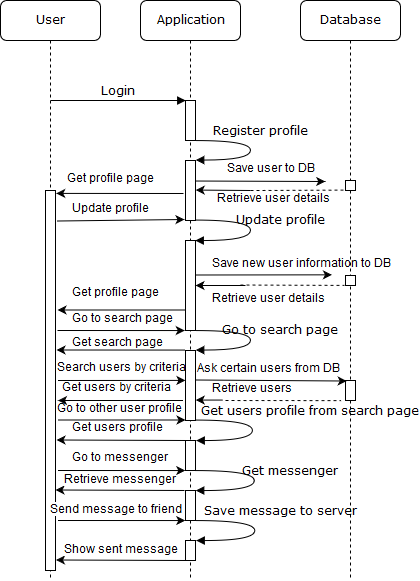

The diagram above was exported from draw.io. Its source (the exported page's mxGraphModel, read from the mxfile embedded in the PNG):
<mxGraphModel dx="400" dy="219" grid="1" gridSize="10" guides="1" tooltips="1" connect="1" arrows="1" fold="1" page="1" pageScale="1" pageWidth="1100" pageHeight="850" background="#ffffff" math="0" shadow="0">
  <root>
    <mxCell id="0" />
    <mxCell id="1" parent="0" />
    <mxCell id="BSzeCqic2YiLYfLrGpwe-22" value="Ask certain users from DB" style="text;html=1;resizable=0;points=[];autosize=1;align=left;verticalAlign=top;spacingTop=-4;rotation=0;" parent="1" vertex="1">
      <mxGeometry x="295" y="440" width="160" height="20" as="geometry" />
    </mxCell>
    <mxCell id="7baba1c4bc27f4b0-2" value="Application" style="shape=umlLifeline;perimeter=lifelinePerimeter;whiteSpace=wrap;html=1;container=1;collapsible=0;recursiveResize=0;outlineConnect=0;rounded=1;shadow=0;comic=0;labelBackgroundColor=none;strokeColor=#000000;strokeWidth=1;fillColor=#FFFFFF;fontFamily=Verdana;fontSize=12;fontColor=#000000;align=center;" parent="1" vertex="1">
      <mxGeometry x="240" y="80" width="100" height="580" as="geometry" />
    </mxCell>
    <mxCell id="7baba1c4bc27f4b0-10" value="" style="html=1;points=[];perimeter=orthogonalPerimeter;rounded=0;shadow=0;comic=0;labelBackgroundColor=none;strokeColor=#000000;strokeWidth=1;fillColor=#FFFFFF;fontFamily=Verdana;fontSize=12;fontColor=#000000;align=center;" parent="7baba1c4bc27f4b0-2" vertex="1">
      <mxGeometry x="45" y="100" width="10" height="40" as="geometry" />
    </mxCell>
    <mxCell id="BSzeCqic2YiLYfLrGpwe-2" value="" style="html=1;points=[];perimeter=orthogonalPerimeter;rounded=0;shadow=0;comic=0;labelBackgroundColor=none;strokeColor=#000000;strokeWidth=1;fillColor=#FFFFFF;fontFamily=Verdana;fontSize=12;fontColor=#000000;align=center;" parent="7baba1c4bc27f4b0-2" vertex="1">
      <mxGeometry x="45" y="160" width="10" height="60" as="geometry" />
    </mxCell>
    <mxCell id="BSzeCqic2YiLYfLrGpwe-10" value="" style="html=1;points=[];perimeter=orthogonalPerimeter;rounded=0;shadow=0;comic=0;labelBackgroundColor=none;strokeColor=#000000;strokeWidth=1;fillColor=#FFFFFF;fontFamily=Verdana;fontSize=12;fontColor=#000000;align=center;" parent="7baba1c4bc27f4b0-2" vertex="1">
      <mxGeometry x="45" y="240" width="10" height="90" as="geometry" />
    </mxCell>
    <mxCell id="BSzeCqic2YiLYfLrGpwe-19" value="" style="html=1;points=[];perimeter=orthogonalPerimeter;rounded=0;shadow=0;comic=0;labelBackgroundColor=none;strokeColor=#000000;strokeWidth=1;fillColor=#FFFFFF;fontFamily=Verdana;fontSize=12;fontColor=#000000;align=center;" parent="7baba1c4bc27f4b0-2" vertex="1">
      <mxGeometry x="45" y="350" width="10" height="70" as="geometry" />
    </mxCell>
    <mxCell id="BSzeCqic2YiLYfLrGpwe-30" value="" style="html=1;points=[];perimeter=orthogonalPerimeter;rounded=0;shadow=0;comic=0;labelBackgroundColor=none;strokeColor=#000000;strokeWidth=1;fillColor=#FFFFFF;fontFamily=Verdana;fontSize=12;fontColor=#000000;align=center;" parent="7baba1c4bc27f4b0-2" vertex="1">
      <mxGeometry x="45" y="440" width="10" height="30" as="geometry" />
    </mxCell>
    <mxCell id="BSzeCqic2YiLYfLrGpwe-32" value="" style="html=1;points=[];perimeter=orthogonalPerimeter;rounded=0;shadow=0;comic=0;labelBackgroundColor=none;strokeColor=#000000;strokeWidth=1;fillColor=#FFFFFF;fontFamily=Verdana;fontSize=12;fontColor=#000000;align=center;" parent="7baba1c4bc27f4b0-2" vertex="1">
      <mxGeometry x="45" y="490" width="10" height="30" as="geometry" />
    </mxCell>
    <mxCell id="BSzeCqic2YiLYfLrGpwe-20" value="Go to search page" style="html=1;verticalAlign=bottom;endArrow=block;labelBackgroundColor=none;fontFamily=Verdana;fontSize=12;elbow=vertical;edgeStyle=orthogonalEdgeStyle;curved=1;exitX=1.021;exitY=1.002;exitPerimeter=0;exitDx=0;exitDy=0;entryX=1.043;entryY=-0.004;entryDx=0;entryDy=0;entryPerimeter=0;" parent="7baba1c4bc27f4b0-2" edge="1" target="BSzeCqic2YiLYfLrGpwe-19" source="BSzeCqic2YiLYfLrGpwe-10">
      <mxGeometry x="0.3007" y="-41" relative="1" as="geometry">
        <mxPoint x="55" y="317" as="sourcePoint" />
        <mxPoint x="60" y="350" as="targetPoint" />
        <Array as="points">
          <mxPoint x="110" y="330" />
          <mxPoint x="110" y="350" />
        </Array>
        <mxPoint x="40" y="30" as="offset" />
      </mxGeometry>
    </mxCell>
    <mxCell id="BSzeCqic2YiLYfLrGpwe-9" value="Update profile" style="html=1;verticalAlign=bottom;endArrow=block;labelBackgroundColor=none;fontFamily=Verdana;fontSize=12;elbow=vertical;edgeStyle=orthogonalEdgeStyle;curved=1;entryX=0.986;entryY=0.001;entryPerimeter=0;exitX=0.986;exitY=0.996;exitPerimeter=0;entryDx=0;entryDy=0;exitDx=0;exitDy=0;" parent="7baba1c4bc27f4b0-2" edge="1" target="BSzeCqic2YiLYfLrGpwe-10" source="BSzeCqic2YiLYfLrGpwe-2">
      <mxGeometry x="0.3007" y="-41" relative="1" as="geometry">
        <mxPoint x="55" y="213" as="sourcePoint" />
        <mxPoint x="60" y="251" as="targetPoint" />
        <Array as="points">
          <mxPoint x="110" y="220" />
          <mxPoint x="110" y="240" />
        </Array>
        <mxPoint x="40" y="30" as="offset" />
      </mxGeometry>
    </mxCell>
    <mxCell id="BSzeCqic2YiLYfLrGpwe-1" value="Register profile" style="html=1;verticalAlign=bottom;endArrow=block;labelBackgroundColor=none;fontFamily=Verdana;fontSize=12;elbow=vertical;edgeStyle=orthogonalEdgeStyle;curved=1;exitX=1.016;exitY=0.997;exitPerimeter=0;entryX=1.028;entryY=-0.004;entryDx=0;entryDy=0;entryPerimeter=0;exitDx=0;exitDy=0;" parent="7baba1c4bc27f4b0-2" edge="1" target="BSzeCqic2YiLYfLrGpwe-2" source="7baba1c4bc27f4b0-10">
      <mxGeometry x="-0.1513" y="10" relative="1" as="geometry">
        <mxPoint x="55" y="121" as="sourcePoint" />
        <mxPoint x="55" y="159" as="targetPoint" />
        <Array as="points">
          <mxPoint x="110" y="140" />
          <mxPoint x="110" y="160" />
        </Array>
        <mxPoint as="offset" />
      </mxGeometry>
    </mxCell>
    <mxCell id="BSzeCqic2YiLYfLrGpwe-29" value="Get users profile from search page" style="html=1;verticalAlign=bottom;endArrow=block;labelBackgroundColor=none;fontFamily=Verdana;fontSize=12;elbow=vertical;edgeStyle=orthogonalEdgeStyle;curved=1;entryX=1.05;entryY=0.002;entryPerimeter=0;exitX=1.005;exitY=0.993;exitPerimeter=0;exitDx=0;exitDy=0;entryDx=0;entryDy=0;" parent="7baba1c4bc27f4b0-2" edge="1" target="BSzeCqic2YiLYfLrGpwe-30" source="BSzeCqic2YiLYfLrGpwe-19">
      <mxGeometry x="-0.15" y="58" relative="1" as="geometry">
        <mxPoint x="57.5" y="410" as="sourcePoint" />
        <mxPoint x="62.5" y="448" as="targetPoint" />
        <Array as="points">
          <mxPoint x="112" y="420" />
          <mxPoint x="112" y="440" />
        </Array>
        <mxPoint as="offset" />
      </mxGeometry>
    </mxCell>
    <mxCell id="BSzeCqic2YiLYfLrGpwe-31" value="Get messenger" style="html=1;verticalAlign=bottom;endArrow=block;labelBackgroundColor=none;fontFamily=Verdana;fontSize=12;elbow=vertical;edgeStyle=orthogonalEdgeStyle;curved=1;entryX=1.016;entryY=0.004;entryPerimeter=0;exitX=0.983;exitY=0.996;exitPerimeter=0;exitDx=0;exitDy=0;entryDx=0;entryDy=0;" parent="7baba1c4bc27f4b0-2" edge="1" target="BSzeCqic2YiLYfLrGpwe-32" source="BSzeCqic2YiLYfLrGpwe-30">
      <mxGeometry x="-0.1419" y="-38" relative="1" as="geometry">
        <mxPoint x="59.551724137931046" y="454.8965517241379" as="sourcePoint" />
        <mxPoint x="64.37931034482756" y="492.8275862068966" as="targetPoint" />
        <Array as="points">
          <mxPoint x="114" y="470" />
          <mxPoint x="114" y="490" />
        </Array>
        <mxPoint x="74" y="10" as="offset" />
      </mxGeometry>
    </mxCell>
    <mxCell id="9IFAfNHeXUBjP-LRVCdi-32" value="" style="html=1;points=[];perimeter=orthogonalPerimeter;rounded=0;shadow=0;comic=0;labelBackgroundColor=none;strokeColor=#000000;strokeWidth=1;fillColor=#FFFFFF;fontFamily=Verdana;fontSize=12;fontColor=#000000;align=center;" vertex="1" parent="7baba1c4bc27f4b0-2">
      <mxGeometry x="45" y="540" width="10" height="20" as="geometry" />
    </mxCell>
    <mxCell id="7baba1c4bc27f4b0-3" value="Database" style="shape=umlLifeline;perimeter=lifelinePerimeter;whiteSpace=wrap;html=1;container=1;collapsible=0;recursiveResize=0;outlineConnect=0;rounded=1;shadow=0;comic=0;labelBackgroundColor=none;strokeColor=#000000;strokeWidth=1;fillColor=#FFFFFF;fontFamily=Verdana;fontSize=12;fontColor=#000000;align=center;" parent="1" vertex="1">
      <mxGeometry x="400" y="80" width="100" height="580" as="geometry" />
    </mxCell>
    <mxCell id="BSzeCqic2YiLYfLrGpwe-21" value="" style="html=1;points=[];perimeter=orthogonalPerimeter;rounded=0;shadow=0;comic=0;labelBackgroundColor=none;strokeColor=#000000;strokeWidth=1;fillColor=#FFFFFF;fontFamily=Verdana;fontSize=12;fontColor=#000000;align=center;" parent="7baba1c4bc27f4b0-3" vertex="1">
      <mxGeometry x="45" y="380" width="10" height="20" as="geometry" />
    </mxCell>
    <mxCell id="9IFAfNHeXUBjP-LRVCdi-12" value="" style="html=1;points=[];perimeter=orthogonalPerimeter;rounded=0;shadow=0;comic=0;labelBackgroundColor=none;strokeColor=#000000;strokeWidth=1;fillColor=#FFFFFF;fontFamily=Verdana;fontSize=12;fontColor=#000000;align=center;" vertex="1" parent="7baba1c4bc27f4b0-3">
      <mxGeometry x="45" y="275" width="10" height="10" as="geometry" />
    </mxCell>
    <mxCell id="9IFAfNHeXUBjP-LRVCdi-13" value="" style="html=1;points=[];perimeter=orthogonalPerimeter;rounded=0;shadow=0;comic=0;labelBackgroundColor=none;strokeColor=#000000;strokeWidth=1;fillColor=#FFFFFF;fontFamily=Verdana;fontSize=12;fontColor=#000000;align=center;" vertex="1" parent="7baba1c4bc27f4b0-3">
      <mxGeometry x="45" y="180" width="10" height="10" as="geometry" />
    </mxCell>
    <mxCell id="7baba1c4bc27f4b0-8" value="User" style="shape=umlLifeline;perimeter=lifelinePerimeter;whiteSpace=wrap;html=1;container=1;collapsible=0;recursiveResize=0;outlineConnect=0;rounded=1;shadow=0;comic=0;labelBackgroundColor=none;strokeColor=#000000;strokeWidth=1;fillColor=#FFFFFF;fontFamily=Verdana;fontSize=12;fontColor=#000000;align=center;" parent="1" vertex="1">
      <mxGeometry x="100" y="80" width="100" height="580" as="geometry" />
    </mxCell>
    <mxCell id="7baba1c4bc27f4b0-9" value="" style="html=1;points=[];perimeter=orthogonalPerimeter;rounded=0;shadow=0;comic=0;labelBackgroundColor=none;strokeColor=#000000;strokeWidth=1;fillColor=#FFFFFF;fontFamily=Verdana;fontSize=12;fontColor=#000000;align=center;" parent="7baba1c4bc27f4b0-8" vertex="1">
      <mxGeometry x="45" y="190" width="10" height="380" as="geometry" />
    </mxCell>
    <mxCell id="7baba1c4bc27f4b0-11" value="Login" style="html=1;verticalAlign=bottom;endArrow=block;entryX=0;entryY=0;labelBackgroundColor=none;fontFamily=Verdana;fontSize=12;edgeStyle=elbowEdgeStyle;elbow=vertical;" parent="1" source="7baba1c4bc27f4b0-8" target="7baba1c4bc27f4b0-10" edge="1">
      <mxGeometry relative="1" as="geometry">
        <mxPoint x="160" y="180" as="sourcePoint" />
        <Array as="points">
          <mxPoint x="150" y="180" />
        </Array>
      </mxGeometry>
    </mxCell>
    <mxCell id="BSzeCqic2YiLYfLrGpwe-3" value="" style="endArrow=classic;html=1;exitX=0.967;exitY=0.342;exitDx=0;exitDy=0;exitPerimeter=0;entryX=0.998;entryY=1.045;entryDx=0;entryDy=0;entryPerimeter=0;" parent="1" edge="1" target="BSzeCqic2YiLYfLrGpwe-6" source="BSzeCqic2YiLYfLrGpwe-2">
      <mxGeometry width="50" height="50" relative="1" as="geometry">
        <mxPoint x="300" y="260" as="sourcePoint" />
        <mxPoint x="440" y="260" as="targetPoint" />
      </mxGeometry>
    </mxCell>
    <mxCell id="BSzeCqic2YiLYfLrGpwe-4" value="" style="endArrow=none;dashed=1;html=1;entryX=0.016;entryY=0.971;entryDx=0;entryDy=0;entryPerimeter=0;" parent="1" edge="1" target="9IFAfNHeXUBjP-LRVCdi-13">
      <mxGeometry width="50" height="50" relative="1" as="geometry">
        <mxPoint x="350" y="270" as="sourcePoint" />
        <mxPoint x="440" y="273" as="targetPoint" />
        <Array as="points" />
      </mxGeometry>
    </mxCell>
    <mxCell id="BSzeCqic2YiLYfLrGpwe-5" value="" style="endArrow=classic;html=1;entryX=1.032;entryY=0.492;entryDx=0;entryDy=0;entryPerimeter=0;" parent="1" edge="1" target="BSzeCqic2YiLYfLrGpwe-2">
      <mxGeometry width="50" height="50" relative="1" as="geometry">
        <mxPoint x="350" y="270" as="sourcePoint" />
        <mxPoint x="296" y="273" as="targetPoint" />
        <Array as="points" />
      </mxGeometry>
    </mxCell>
    <mxCell id="BSzeCqic2YiLYfLrGpwe-6" value="Save user to DB" style="text;html=1;resizable=0;points=[];autosize=1;align=left;verticalAlign=top;spacingTop=-4;" parent="1" vertex="1">
      <mxGeometry x="325" y="240" width="100" height="20" as="geometry" />
    </mxCell>
    <mxCell id="BSzeCqic2YiLYfLrGpwe-7" value="Retrieve user details" style="text;html=1;resizable=0;points=[];autosize=1;align=left;verticalAlign=top;spacingTop=-4;" parent="1" vertex="1">
      <mxGeometry x="315" y="270" width="130" height="20" as="geometry" />
    </mxCell>
    <mxCell id="BSzeCqic2YiLYfLrGpwe-11" value="Save new user information to DB" style="text;html=1;resizable=0;points=[];autosize=1;align=left;verticalAlign=top;spacingTop=-4;" parent="1" vertex="1">
      <mxGeometry x="310" y="335" width="190" height="20" as="geometry" />
    </mxCell>
    <mxCell id="BSzeCqic2YiLYfLrGpwe-12" value="" style="endArrow=classic;html=1;entryX=0.639;entryY=0.961;entryDx=0;entryDy=0;entryPerimeter=0;" parent="1" edge="1" target="BSzeCqic2YiLYfLrGpwe-11">
      <mxGeometry width="50" height="50" relative="1" as="geometry">
        <mxPoint x="295" y="354.5" as="sourcePoint" />
        <mxPoint x="435" y="354.5" as="targetPoint" />
      </mxGeometry>
    </mxCell>
    <mxCell id="BSzeCqic2YiLYfLrGpwe-16" value="" style="endArrow=classic;html=1;" parent="1" edge="1">
      <mxGeometry width="50" height="50" relative="1" as="geometry">
        <mxPoint x="345" y="365" as="sourcePoint" />
        <mxPoint x="295" y="365" as="targetPoint" />
      </mxGeometry>
    </mxCell>
    <mxCell id="BSzeCqic2YiLYfLrGpwe-17" value="" style="endArrow=none;dashed=1;html=1;entryX=-0.106;entryY=0.502;entryDx=0;entryDy=0;entryPerimeter=0;" parent="1" edge="1">
      <mxGeometry width="50" height="50" relative="1" as="geometry">
        <mxPoint x="340" y="364.5" as="sourcePoint" />
        <mxPoint x="444" y="364.8571428571429" as="targetPoint" />
        <Array as="points" />
      </mxGeometry>
    </mxCell>
    <mxCell id="BSzeCqic2YiLYfLrGpwe-18" value="Retrieve user details" style="text;html=1;resizable=0;points=[];autosize=1;align=left;verticalAlign=top;spacingTop=-4;" parent="1" vertex="1">
      <mxGeometry x="310" y="370" width="130" height="20" as="geometry" />
    </mxCell>
    <mxCell id="BSzeCqic2YiLYfLrGpwe-23" value="" style="endArrow=classic;html=1;entryX=0.946;entryY=1.02;entryDx=0;entryDy=0;entryPerimeter=0;" parent="1" edge="1" target="BSzeCqic2YiLYfLrGpwe-22">
      <mxGeometry width="50" height="50" relative="1" as="geometry">
        <mxPoint x="295" y="459.5" as="sourcePoint" />
        <mxPoint x="440" y="460" as="targetPoint" />
      </mxGeometry>
    </mxCell>
    <mxCell id="BSzeCqic2YiLYfLrGpwe-26" value="" style="endArrow=none;dashed=1;html=1;entryX=0.06;entryY=0.8;entryDx=0;entryDy=0;entryPerimeter=0;" parent="1" edge="1">
      <mxGeometry width="50" height="50" relative="1" as="geometry">
        <mxPoint x="325" y="480" as="sourcePoint" />
        <mxPoint x="440.6111111111111" y="480.1111111111111" as="targetPoint" />
        <Array as="points">
          <mxPoint x="345" y="480" />
        </Array>
      </mxGeometry>
    </mxCell>
    <mxCell id="BSzeCqic2YiLYfLrGpwe-27" value="" style="endArrow=classic;html=1;entryX=1.047;entryY=0.711;entryDx=0;entryDy=0;entryPerimeter=0;exitX=0.125;exitY=0.987;exitDx=0;exitDy=0;exitPerimeter=0;" parent="1" edge="1" target="BSzeCqic2YiLYfLrGpwe-19" source="BSzeCqic2YiLYfLrGpwe-28">
      <mxGeometry width="50" height="50" relative="1" as="geometry">
        <mxPoint x="325" y="473" as="sourcePoint" />
        <mxPoint x="300" y="467" as="targetPoint" />
        <Array as="points" />
      </mxGeometry>
    </mxCell>
    <mxCell id="BSzeCqic2YiLYfLrGpwe-28" value="Retrieve users" style="text;html=1;resizable=0;points=[];autosize=1;align=left;verticalAlign=top;spacingTop=-4;" parent="1" vertex="1">
      <mxGeometry x="310" y="460" width="100" height="20" as="geometry" />
    </mxCell>
    <mxCell id="BSzeCqic2YiLYfLrGpwe-33" value="" style="endArrow=classic;html=1;entryX=1.048;entryY=0.008;entryDx=0;entryDy=0;entryPerimeter=0;" parent="1" target="7baba1c4bc27f4b0-9" edge="1">
      <mxGeometry width="50" height="50" relative="1" as="geometry">
        <mxPoint x="283" y="273" as="sourcePoint" />
        <mxPoint x="120" y="230" as="targetPoint" />
      </mxGeometry>
    </mxCell>
    <mxCell id="BSzeCqic2YiLYfLrGpwe-34" value="Get profile page" style="text;html=1;resizable=0;points=[];autosize=1;align=left;verticalAlign=top;spacingTop=-4;" parent="1" vertex="1">
      <mxGeometry x="165" y="250" width="100" height="20" as="geometry" />
    </mxCell>
    <mxCell id="BSzeCqic2YiLYfLrGpwe-35" value="Update profile" style="text;html=1;resizable=0;points=[];autosize=1;align=left;verticalAlign=top;spacingTop=-4;" parent="1" vertex="1">
      <mxGeometry x="170" y="280" width="90" height="20" as="geometry" />
    </mxCell>
    <mxCell id="BSzeCqic2YiLYfLrGpwe-36" value="" style="endArrow=classic;html=1;exitX=1.117;exitY=0.08;exitDx=0;exitDy=0;exitPerimeter=0;" parent="1" source="7baba1c4bc27f4b0-9" edge="1">
      <mxGeometry width="50" height="50" relative="1" as="geometry">
        <mxPoint x="282.4999999999999" y="300" as="sourcePoint" />
        <mxPoint x="284" y="299" as="targetPoint" />
      </mxGeometry>
    </mxCell>
    <mxCell id="9IFAfNHeXUBjP-LRVCdi-1" value="Get profile page" style="text;html=1;resizable=0;points=[];autosize=1;align=left;verticalAlign=middle;spacingTop=-4;horizontal=1;" vertex="1" parent="1">
      <mxGeometry x="170" y="365" width="100" height="20" as="geometry" />
    </mxCell>
    <mxCell id="9IFAfNHeXUBjP-LRVCdi-2" value="" style="endArrow=classic;html=1;entryX=1.048;entryY=0.008;entryDx=0;entryDy=0;entryPerimeter=0;" edge="1" parent="1">
      <mxGeometry width="50" height="50" relative="1" as="geometry">
        <mxPoint x="285" y="389.5" as="sourcePoint" />
        <mxPoint x="157" y="389.5" as="targetPoint" />
      </mxGeometry>
    </mxCell>
    <mxCell id="9IFAfNHeXUBjP-LRVCdi-4" value="Go to search page" style="text;html=1;resizable=0;points=[];autosize=1;align=left;verticalAlign=top;spacingTop=-4;" vertex="1" parent="1">
      <mxGeometry x="170" y="390" width="120" height="20" as="geometry" />
    </mxCell>
    <mxCell id="9IFAfNHeXUBjP-LRVCdi-5" value="" style="endArrow=classic;html=1;exitX=1.117;exitY=0.08;exitDx=0;exitDy=0;exitPerimeter=0;entryX=0.954;entryY=0.997;entryDx=0;entryDy=0;entryPerimeter=0;" edge="1" parent="1" target="9IFAfNHeXUBjP-LRVCdi-4">
      <mxGeometry width="50" height="50" relative="1" as="geometry">
        <mxPoint x="157" y="410" as="sourcePoint" />
        <mxPoint x="285" y="411" as="targetPoint" />
      </mxGeometry>
    </mxCell>
    <mxCell id="9IFAfNHeXUBjP-LRVCdi-7" value="" style="endArrow=classic;html=1;entryX=1.048;entryY=0.008;entryDx=0;entryDy=0;entryPerimeter=0;exitX=-0.015;exitY=-0.003;exitDx=0;exitDy=0;exitPerimeter=0;" edge="1" parent="1" source="BSzeCqic2YiLYfLrGpwe-19">
      <mxGeometry width="50" height="50" relative="1" as="geometry">
        <mxPoint x="284" y="429.5" as="sourcePoint" />
        <mxPoint x="156" y="429.5" as="targetPoint" />
      </mxGeometry>
    </mxCell>
    <mxCell id="9IFAfNHeXUBjP-LRVCdi-14" value="Get search page" style="text;html=1;resizable=0;points=[];autosize=1;align=left;verticalAlign=middle;spacingTop=-4;horizontal=1;" vertex="1" parent="1">
      <mxGeometry x="170" y="415" width="110" height="20" as="geometry" />
    </mxCell>
    <mxCell id="9IFAfNHeXUBjP-LRVCdi-15" value="" style="endArrow=classic;html=1;exitX=1.117;exitY=0.08;exitDx=0;exitDy=0;exitPerimeter=0;entryX=0.954;entryY=0.997;entryDx=0;entryDy=0;entryPerimeter=0;" edge="1" parent="1">
      <mxGeometry width="50" height="50" relative="1" as="geometry">
        <mxPoint x="157.5" y="459.9999999999999" as="sourcePoint" />
        <mxPoint x="284.94827586206895" y="459.8965517241379" as="targetPoint" />
      </mxGeometry>
    </mxCell>
    <mxCell id="9IFAfNHeXUBjP-LRVCdi-16" value="Search users by criteria" style="text;html=1;resizable=0;points=[];autosize=1;align=left;verticalAlign=middle;spacingTop=-4;horizontal=1;" vertex="1" parent="1">
      <mxGeometry x="155" y="440" width="140" height="20" as="geometry" />
    </mxCell>
    <mxCell id="9IFAfNHeXUBjP-LRVCdi-19" value="" style="endArrow=classic;html=1;" edge="1" parent="1">
      <mxGeometry width="50" height="50" relative="1" as="geometry">
        <mxPoint x="282.5" y="480" as="sourcePoint" />
        <mxPoint x="157.5" y="480" as="targetPoint" />
      </mxGeometry>
    </mxCell>
    <mxCell id="9IFAfNHeXUBjP-LRVCdi-20" value="Get users by criteria" style="text;html=1;resizable=0;points=[];autosize=1;align=left;verticalAlign=middle;spacingTop=-4;horizontal=1;" vertex="1" parent="1">
      <mxGeometry x="160" y="460" width="120" height="20" as="geometry" />
    </mxCell>
    <mxCell id="9IFAfNHeXUBjP-LRVCdi-21" value="" style="endArrow=classic;html=1;exitX=1.117;exitY=0.08;exitDx=0;exitDy=0;exitPerimeter=0;entryX=0.954;entryY=0.997;entryDx=0;entryDy=0;entryPerimeter=0;" edge="1" parent="1">
      <mxGeometry width="50" height="50" relative="1" as="geometry">
        <mxPoint x="157.5" y="499.5" as="sourcePoint" />
        <mxPoint x="285.07142857142856" y="499.5" as="targetPoint" />
      </mxGeometry>
    </mxCell>
    <mxCell id="9IFAfNHeXUBjP-LRVCdi-22" value="Go to other user profile" style="text;html=1;resizable=0;points=[];autosize=1;align=left;verticalAlign=top;spacingTop=-4;" vertex="1" parent="1">
      <mxGeometry x="155" y="480" width="140" height="20" as="geometry" />
    </mxCell>
    <mxCell id="9IFAfNHeXUBjP-LRVCdi-23" value="Get users profile" style="text;html=1;resizable=0;points=[];autosize=1;align=left;verticalAlign=middle;spacingTop=-4;horizontal=1;" vertex="1" parent="1">
      <mxGeometry x="170" y="500" width="110" height="20" as="geometry" />
    </mxCell>
    <mxCell id="9IFAfNHeXUBjP-LRVCdi-24" value="" style="endArrow=classic;html=1;entryX=1.048;entryY=0.008;entryDx=0;entryDy=0;entryPerimeter=0;" edge="1" parent="1">
      <mxGeometry width="50" height="50" relative="1" as="geometry">
        <mxPoint x="285" y="520" as="sourcePoint" />
        <mxPoint x="156" y="519.5" as="targetPoint" />
      </mxGeometry>
    </mxCell>
    <mxCell id="9IFAfNHeXUBjP-LRVCdi-25" value="" style="endArrow=classic;html=1;exitX=1.117;exitY=0.08;exitDx=0;exitDy=0;exitPerimeter=0;entryX=0.954;entryY=0.997;entryDx=0;entryDy=0;entryPerimeter=0;" edge="1" parent="1">
      <mxGeometry width="50" height="50" relative="1" as="geometry">
        <mxPoint x="157.5" y="550" as="sourcePoint" />
        <mxPoint x="284.7857142857142" y="550.047619047619" as="targetPoint" />
      </mxGeometry>
    </mxCell>
    <mxCell id="9IFAfNHeXUBjP-LRVCdi-26" value="Go to messenger" style="text;html=1;resizable=0;points=[];autosize=1;align=left;verticalAlign=middle;spacingTop=-4;horizontal=1;" vertex="1" parent="1">
      <mxGeometry x="170" y="530" width="110" height="20" as="geometry" />
    </mxCell>
    <mxCell id="9IFAfNHeXUBjP-LRVCdi-27" value="" style="endArrow=classic;html=1;entryX=1.048;entryY=0.008;entryDx=0;entryDy=0;entryPerimeter=0;" edge="1" parent="1">
      <mxGeometry width="50" height="50" relative="1" as="geometry">
        <mxPoint x="284" y="570" as="sourcePoint" />
        <mxPoint x="155" y="569.5" as="targetPoint" />
      </mxGeometry>
    </mxCell>
    <mxCell id="9IFAfNHeXUBjP-LRVCdi-28" value="Retrieve messenger" style="text;html=1;resizable=0;points=[];align=center;verticalAlign=middle;labelBackgroundColor=#ffffff;" vertex="1" connectable="0" parent="9IFAfNHeXUBjP-LRVCdi-27">
      <mxGeometry x="0.1103" y="2" relative="1" as="geometry">
        <mxPoint x="7.5" y="-11.5" as="offset" />
      </mxGeometry>
    </mxCell>
    <mxCell id="9IFAfNHeXUBjP-LRVCdi-29" value="" style="endArrow=classic;html=1;exitX=1.117;exitY=0.08;exitDx=0;exitDy=0;exitPerimeter=0;entryX=0.954;entryY=0.997;entryDx=0;entryDy=0;entryPerimeter=0;" edge="1" parent="1">
      <mxGeometry width="50" height="50" relative="1" as="geometry">
        <mxPoint x="157.5" y="600" as="sourcePoint" />
        <mxPoint x="284.7857142857142" y="600.047619047619" as="targetPoint" />
      </mxGeometry>
    </mxCell>
    <mxCell id="9IFAfNHeXUBjP-LRVCdi-30" value="Send message to friend" style="text;html=1;resizable=0;points=[];align=center;verticalAlign=middle;labelBackgroundColor=#ffffff;" vertex="1" connectable="0" parent="9IFAfNHeXUBjP-LRVCdi-29">
      <mxGeometry x="-0.3838" y="2" relative="1" as="geometry">
        <mxPoint x="19.5" y="-8" as="offset" />
      </mxGeometry>
    </mxCell>
    <mxCell id="9IFAfNHeXUBjP-LRVCdi-31" value="Save message to server" style="html=1;verticalAlign=bottom;endArrow=block;labelBackgroundColor=none;fontFamily=Verdana;fontSize=12;elbow=vertical;edgeStyle=orthogonalEdgeStyle;curved=1;entryX=1.016;entryY=0.004;entryPerimeter=0;exitX=0.983;exitY=0.996;exitPerimeter=0;exitDx=0;exitDy=0;entryDx=0;entryDy=0;" edge="1" parent="1">
      <mxGeometry x="-0.1419" y="26" relative="1" as="geometry">
        <mxPoint x="295.2619047619047" y="600.047619047619" as="sourcePoint" />
        <mxPoint x="295.7380952380952" y="620.047619047619" as="targetPoint" />
        <Array as="points">
          <mxPoint x="354.5" y="600" />
          <mxPoint x="354.5" y="620" />
        </Array>
        <mxPoint as="offset" />
      </mxGeometry>
    </mxCell>
    <mxCell id="9IFAfNHeXUBjP-LRVCdi-33" value="" style="endArrow=classic;html=1;entryX=1.048;entryY=0.008;entryDx=0;entryDy=0;entryPerimeter=0;" edge="1" parent="1">
      <mxGeometry width="50" height="50" relative="1" as="geometry">
        <mxPoint x="284.5" y="640" as="sourcePoint" />
        <mxPoint x="155.5" y="639.5" as="targetPoint" />
      </mxGeometry>
    </mxCell>
    <mxCell id="9IFAfNHeXUBjP-LRVCdi-34" value="Show sent message" style="text;html=1;resizable=0;points=[];align=center;verticalAlign=middle;labelBackgroundColor=#ffffff;" vertex="1" connectable="0" parent="9IFAfNHeXUBjP-LRVCdi-33">
      <mxGeometry x="0.1103" y="2" relative="1" as="geometry">
        <mxPoint x="7.5" y="-11.5" as="offset" />
      </mxGeometry>
    </mxCell>
  </root>
</mxGraphModel>